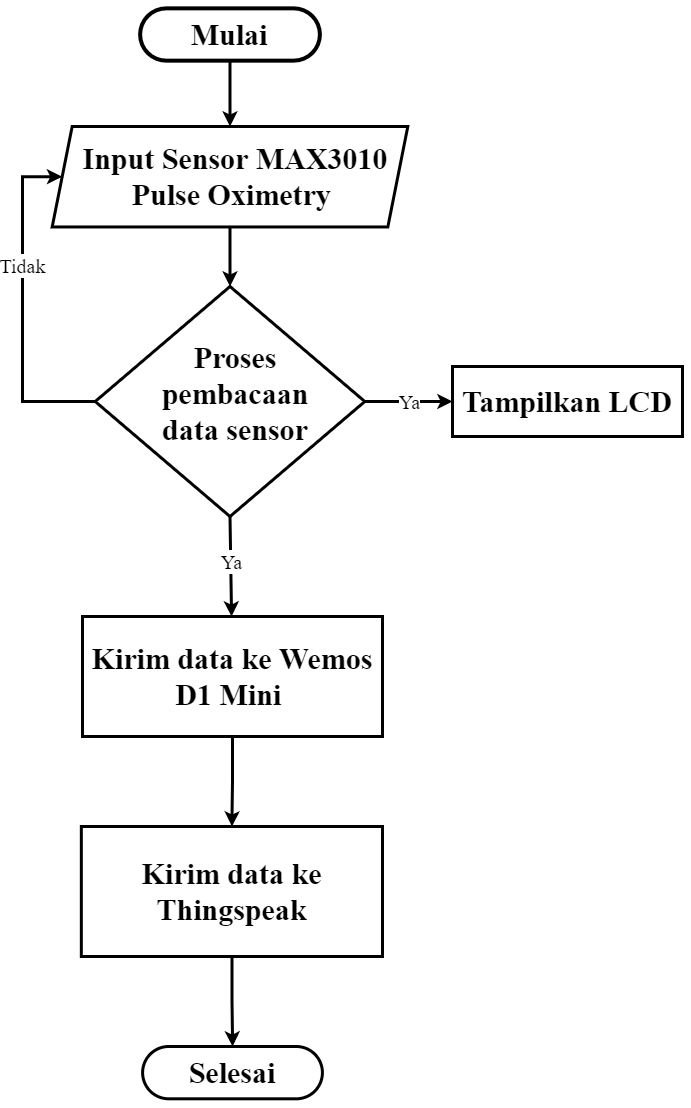

The diagram above was exported from draw.io. Its source (the exported page's mxGraphModel, read from the mxfile embedded in the PNG):
<mxGraphModel dx="599" dy="299" grid="1" gridSize="10" guides="1" tooltips="1" connect="1" arrows="1" fold="1" page="1" pageScale="1" pageWidth="1100" pageHeight="850" background="#ffffff" math="0" shadow="0">
  <root>
    <mxCell id="0" />
    <mxCell id="1" parent="0" />
    <mxCell id="ea9GYQWUlkYXaG-T2_Eu-2" value="" style="rounded=1;whiteSpace=wrap;html=1;arcSize=50;strokeWidth=4;" parent="1" vertex="1">
      <mxGeometry x="397.59615384615387" y="21.85" width="179.8076923076923" height="52.307096774193546" as="geometry" />
    </mxCell>
    <mxCell id="ea9GYQWUlkYXaG-T2_Eu-3" value="" style="shape=parallelogram;perimeter=parallelogramPerimeter;whiteSpace=wrap;html=1;fixedSize=1;strokeWidth=3;" parent="1" vertex="1">
      <mxGeometry x="309.68" y="140" width="355.64" height="100.46" as="geometry" />
    </mxCell>
    <mxCell id="ea9GYQWUlkYXaG-T2_Eu-8" style="edgeStyle=orthogonalEdgeStyle;rounded=0;orthogonalLoop=1;jettySize=auto;html=1;strokeWidth=3;" parent="1" source="ea9GYQWUlkYXaG-T2_Eu-2" target="ea9GYQWUlkYXaG-T2_Eu-3" edge="1">
      <mxGeometry x="360" y="21.85" as="geometry" />
    </mxCell>
    <mxCell id="ea9GYQWUlkYXaG-T2_Eu-50" style="edgeStyle=orthogonalEdgeStyle;rounded=0;orthogonalLoop=1;jettySize=auto;html=1;exitX=0;exitY=0.5;exitDx=0;exitDy=0;entryX=0;entryY=0.5;entryDx=0;entryDy=0;strokeWidth=3;" parent="1" source="ea9GYQWUlkYXaG-T2_Eu-4" target="ea9GYQWUlkYXaG-T2_Eu-3" edge="1">
      <mxGeometry x="360" y="21.85" as="geometry">
        <mxPoint x="399.2307692307692" y="357.9230967741936" as="sourcePoint" />
        <mxPoint x="386.15384615384613" y="165.69451612903225" as="targetPoint" />
        <Array as="points">
          <mxPoint x="280" y="415" />
          <mxPoint x="280" y="190" />
        </Array>
      </mxGeometry>
    </mxCell>
    <mxCell id="ea9GYQWUlkYXaG-T2_Eu-55" value="&lt;font style=&quot;font-size: 20px&quot; face=&quot;Times New Roman&quot;&gt;Tidak&lt;/font&gt;" style="edgeLabel;html=1;align=center;verticalAlign=middle;resizable=0;points=[];" parent="ea9GYQWUlkYXaG-T2_Eu-50" vertex="1" connectable="0">
      <mxGeometry x="-0.0981" y="-2" relative="1" as="geometry">
        <mxPoint x="-2" y="-57.75999999999999" as="offset" />
      </mxGeometry>
    </mxCell>
    <mxCell id="ea9GYQWUlkYXaG-T2_Eu-4" value="" style="rhombus;whiteSpace=wrap;html=1;strokeWidth=3;" parent="1" vertex="1">
      <mxGeometry x="352.71999999999997" y="300" width="269.57" height="230" as="geometry" />
    </mxCell>
    <mxCell id="ea9GYQWUlkYXaG-T2_Eu-9" style="edgeStyle=orthogonalEdgeStyle;rounded=0;orthogonalLoop=1;jettySize=auto;html=1;strokeWidth=3;" parent="1" source="ea9GYQWUlkYXaG-T2_Eu-3" target="ea9GYQWUlkYXaG-T2_Eu-4" edge="1">
      <mxGeometry x="360" y="21.85" as="geometry" />
    </mxCell>
    <mxCell id="ea9GYQWUlkYXaG-T2_Eu-5" value="&lt;h1&gt;&lt;font style=&quot;font-size: 30px&quot; face=&quot;Times New Roman&quot;&gt;Mulai&lt;/font&gt;&lt;/h1&gt;" style="text;html=1;strokeColor=none;fillColor=none;align=center;verticalAlign=middle;whiteSpace=wrap;rounded=0;" parent="1" vertex="1">
      <mxGeometry x="448.2692307692308" y="34.923741935483875" width="78.46153846153845" height="26.153548387096773" as="geometry" />
    </mxCell>
    <mxCell id="ea9GYQWUlkYXaG-T2_Eu-20" value="" style="rounded=0;whiteSpace=wrap;html=1;align=center;strokeWidth=3;" parent="1" vertex="1">
      <mxGeometry x="710" y="380" width="230" height="70" as="geometry" />
    </mxCell>
    <mxCell id="ea9GYQWUlkYXaG-T2_Eu-23" value="&lt;b&gt;&lt;font style=&quot;font-size: 30px&quot; face=&quot;Times New Roman&quot;&gt;Tampilkan LCD&lt;/font&gt;&lt;/b&gt;" style="text;html=1;strokeColor=none;fillColor=none;align=center;verticalAlign=middle;whiteSpace=wrap;rounded=0;" parent="1" vertex="1">
      <mxGeometry x="702.1200000000001" y="401.92" width="245.77" height="26.15" as="geometry" />
    </mxCell>
    <mxCell id="ea9GYQWUlkYXaG-T2_Eu-25" value="" style="rounded=0;whiteSpace=wrap;html=1;align=center;strokeWidth=3;" parent="1" vertex="1">
      <mxGeometry x="340" y="630" width="300" height="120" as="geometry" />
    </mxCell>
    <mxCell id="ea9GYQWUlkYXaG-T2_Eu-28" value="" style="endArrow=classic;html=1;entryX=0;entryY=0.5;entryDx=0;entryDy=0;strokeWidth=3;exitX=1;exitY=0.5;exitDx=0;exitDy=0;" parent="1" source="ea9GYQWUlkYXaG-T2_Eu-4" target="ea9GYQWUlkYXaG-T2_Eu-20" edge="1">
      <mxGeometry x="360" y="21.85" as="geometry">
        <mxPoint x="574.9584615384615" y="357.2692580645162" as="sourcePoint" />
        <mxPoint x="621.5384615384615" y="357.9230967741936" as="targetPoint" />
      </mxGeometry>
    </mxCell>
    <mxCell id="ea9GYQWUlkYXaG-T2_Eu-29" value="&lt;font style=&quot;font-size: 20px&quot;&gt;Ya&lt;/font&gt;" style="edgeLabel;resizable=0;html=1;align=center;verticalAlign=middle;fontFamily=Times New Roman;" parent="ea9GYQWUlkYXaG-T2_Eu-28" connectable="0" vertex="1">
      <mxGeometry relative="1" as="geometry" />
    </mxCell>
    <mxCell id="ea9GYQWUlkYXaG-T2_Eu-37" value="" style="endArrow=classic;html=1;exitX=0.5;exitY=1;exitDx=0;exitDy=0;strokeWidth=3;" parent="1" source="ea9GYQWUlkYXaG-T2_Eu-4" target="ea9GYQWUlkYXaG-T2_Eu-25" edge="1">
      <mxGeometry x="371.58" y="189.6" as="geometry">
        <mxPoint x="499.5938638245926" y="640.0034008357154" as="sourcePoint" />
        <mxPoint x="633.1184615384616" y="594.98" as="targetPoint" />
      </mxGeometry>
    </mxCell>
    <mxCell id="ea9GYQWUlkYXaG-T2_Eu-38" value="&lt;font style=&quot;font-size: 20px&quot;&gt;Ya&lt;/font&gt;" style="edgeLabel;resizable=0;html=1;align=center;verticalAlign=middle;fontFamily=Times New Roman;" parent="ea9GYQWUlkYXaG-T2_Eu-37" connectable="0" vertex="1">
      <mxGeometry relative="1" as="geometry">
        <mxPoint y="-6" as="offset" />
      </mxGeometry>
    </mxCell>
    <mxCell id="ea9GYQWUlkYXaG-T2_Eu-56" value="" style="group" parent="1" vertex="1" connectable="0">
      <mxGeometry x="453.41999999999996" y="370" width="80" height="70" as="geometry" />
    </mxCell>
    <mxCell id="ea9GYQWUlkYXaG-T2_Eu-17" value="&lt;h1&gt;&lt;br&gt;&lt;/h1&gt;" style="text;html=1;strokeColor=none;fillColor=none;align=center;verticalAlign=middle;whiteSpace=wrap;rounded=0;" parent="ea9GYQWUlkYXaG-T2_Eu-56" vertex="1">
      <mxGeometry y="38.18181818181818" width="72.68322228952154" height="31.818181818181817" as="geometry" />
    </mxCell>
    <mxCell id="ea9GYQWUlkYXaG-T2_Eu-15" value="&lt;h1&gt;&lt;font style=&quot;font-size: 30px&quot; face=&quot;Times New Roman&quot;&gt;Proses pembacaan data sensor&lt;/font&gt;&lt;/h1&gt;" style="text;html=1;strokeColor=none;fillColor=none;align=center;verticalAlign=middle;whiteSpace=wrap;rounded=0;" parent="ea9GYQWUlkYXaG-T2_Eu-56" vertex="1">
      <mxGeometry x="-59.027327466419685" y="21.1443583797918" width="198.0608306314653" height="31.813864880987083" as="geometry" />
    </mxCell>
    <mxCell id="ea9GYQWUlkYXaG-T2_Eu-57" value="&lt;b&gt;&lt;font style=&quot;font-size: 30px&quot; face=&quot;Times New Roman&quot;&gt;Kirim data ke Wemos D1 Mini&amp;nbsp;&lt;/font&gt;&lt;/b&gt;" style="text;html=1;strokeColor=none;fillColor=none;align=center;verticalAlign=middle;whiteSpace=wrap;rounded=0;" parent="1" vertex="1">
      <mxGeometry x="345" y="676.93" width="290" height="26.15" as="geometry" />
    </mxCell>
    <mxCell id="ea9GYQWUlkYXaG-T2_Eu-61" value="" style="rounded=0;whiteSpace=wrap;html=1;align=center;strokeWidth=3;" parent="1" vertex="1">
      <mxGeometry x="338.83" y="840" width="301.17" height="130" as="geometry" />
    </mxCell>
    <mxCell id="ea9GYQWUlkYXaG-T2_Eu-62" style="edgeStyle=orthogonalEdgeStyle;rounded=0;orthogonalLoop=1;jettySize=auto;html=1;entryX=0.5;entryY=0;entryDx=0;entryDy=0;strokeWidth=3;" parent="1" source="ea9GYQWUlkYXaG-T2_Eu-25" target="ea9GYQWUlkYXaG-T2_Eu-61" edge="1">
      <mxGeometry x="371.58" y="189.6" as="geometry" />
    </mxCell>
    <mxCell id="ea9GYQWUlkYXaG-T2_Eu-63" value="&lt;b&gt;&lt;font style=&quot;font-size: 30px&quot; face=&quot;Times New Roman&quot;&gt;Kirim data ke Thingspeak&lt;/font&gt;&lt;/b&gt;" style="text;html=1;strokeColor=none;fillColor=none;align=center;verticalAlign=middle;whiteSpace=wrap;rounded=0;" parent="1" vertex="1">
      <mxGeometry x="367.08" y="891.93" width="244.67" height="26.15" as="geometry" />
    </mxCell>
    <mxCell id="ea9GYQWUlkYXaG-T2_Eu-67" value="" style="rounded=1;whiteSpace=wrap;html=1;arcSize=50;strokeWidth=3;" parent="1" vertex="1">
      <mxGeometry x="400.1" y="1060.0029032258064" width="179.8076923076923" height="52.307096774193546" as="geometry" />
    </mxCell>
    <mxCell id="ea9GYQWUlkYXaG-T2_Eu-70" value="" style="edgeStyle=orthogonalEdgeStyle;rounded=0;orthogonalLoop=1;jettySize=auto;html=1;strokeWidth=3;" parent="1" source="ea9GYQWUlkYXaG-T2_Eu-61" target="ea9GYQWUlkYXaG-T2_Eu-67" edge="1">
      <mxGeometry x="371.58" y="189.6" as="geometry" />
    </mxCell>
    <mxCell id="ea9GYQWUlkYXaG-T2_Eu-66" value="&lt;h1&gt;&lt;font style=&quot;font-size: 30px&quot; face=&quot;Times New Roman&quot;&gt;Selesai&lt;/font&gt;&lt;/h1&gt;" style="text;html=1;strokeColor=none;fillColor=none;align=center;verticalAlign=middle;whiteSpace=wrap;rounded=0;" parent="1" vertex="1">
      <mxGeometry x="450.7692307692307" y="1073.0766451612903" width="78.46153846153845" height="26.153548387096773" as="geometry" />
    </mxCell>
    <mxCell id="ea9GYQWUlkYXaG-T2_Eu-11" value="&lt;h1&gt;&lt;font style=&quot;font-size: 30px&quot; face=&quot;Times New Roman&quot;&gt;Input Sensor MAX3010 Pulse Oximetry&amp;nbsp;&lt;/font&gt;&lt;/h1&gt;" style="text;html=1;strokeColor=none;fillColor=none;align=center;verticalAlign=middle;whiteSpace=wrap;rounded=0;" parent="1" vertex="1">
      <mxGeometry x="326.42" y="165.23000000000002" width="334" height="50" as="geometry" />
    </mxCell>
    <mxCell id="00RNUAYn_K-HVQG5NApL-7" style="edgeStyle=orthogonalEdgeStyle;rounded=0;orthogonalLoop=1;jettySize=auto;html=1;exitX=0.5;exitY=1;exitDx=0;exitDy=0;strokeWidth=3;" parent="1" source="ea9GYQWUlkYXaG-T2_Eu-57" target="ea9GYQWUlkYXaG-T2_Eu-57" edge="1">
      <mxGeometry relative="1" as="geometry" />
    </mxCell>
  </root>
</mxGraphModel>